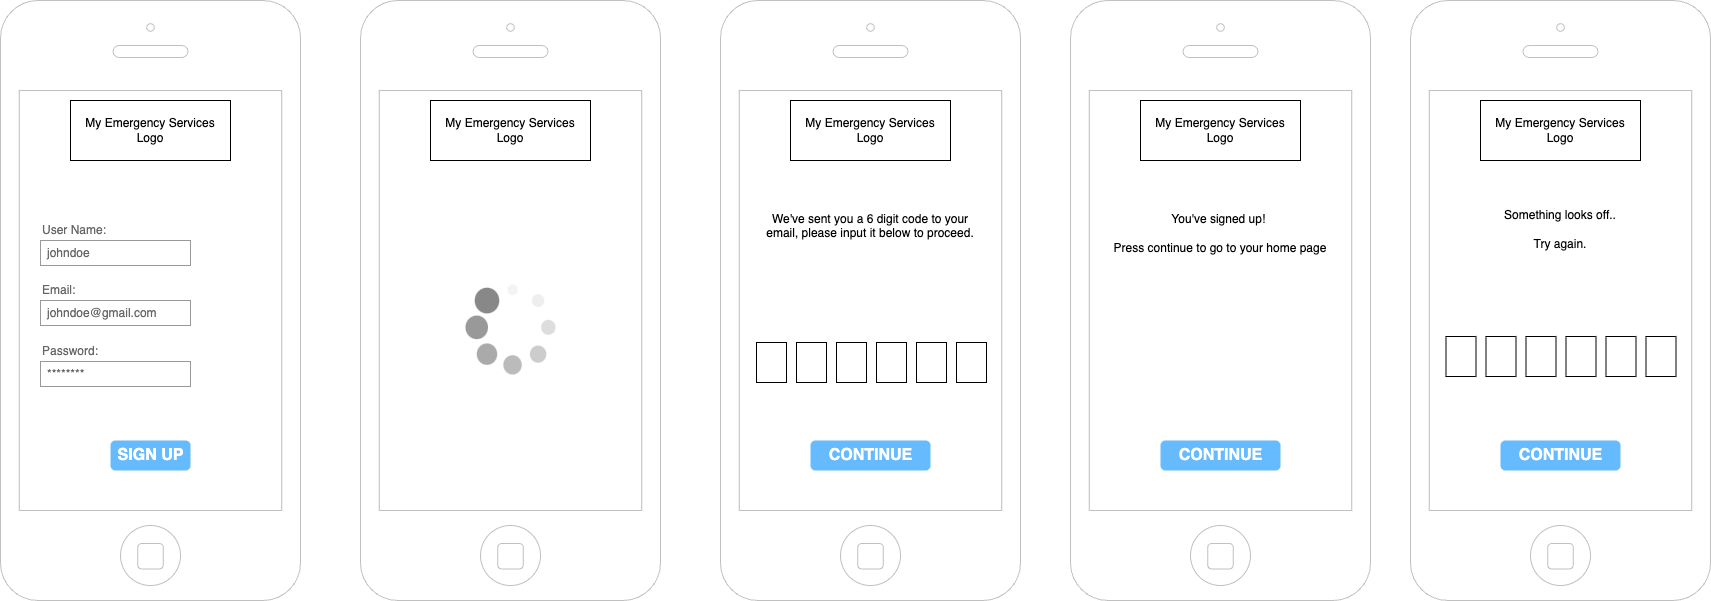

The diagram above was exported from draw.io. Its source (the exported page's mxGraphModel, read from the mxfile embedded in the PNG):
<mxGraphModel dx="1914" dy="1026" grid="1" gridSize="10" guides="1" tooltips="1" connect="1" arrows="1" fold="1" page="1" pageScale="1" pageWidth="1169" pageHeight="827" math="0" shadow="0">
  <root>
    <mxCell id="0" />
    <mxCell id="1" parent="0" />
    <mxCell id="ak3okdPSg0AU6avBLUhQ-1" value="" style="html=1;verticalLabelPosition=bottom;labelBackgroundColor=#ffffff;verticalAlign=top;shadow=0;dashed=0;strokeWidth=1;shape=mxgraph.ios7.misc.iphone;strokeColor=#c0c0c0;" vertex="1" parent="1">
      <mxGeometry x="40" y="40" width="300" height="600" as="geometry" />
    </mxCell>
    <mxCell id="ak3okdPSg0AU6avBLUhQ-2" value="My Emergency Services&lt;div&gt;Logo&lt;/div&gt;" style="rounded=0;whiteSpace=wrap;html=1;" vertex="1" parent="1">
      <mxGeometry x="110" y="140" width="160" height="60" as="geometry" />
    </mxCell>
    <mxCell id="ak3okdPSg0AU6avBLUhQ-3" value="User Name:" style="strokeWidth=1;shadow=0;dashed=0;align=center;html=1;shape=mxgraph.mockup.forms.anchor;fontSize=12;fontColor=#666666;align=left;resizeWidth=1;spacingLeft=0;" vertex="1" parent="1">
      <mxGeometry x="80" y="260" width="100" height="20" as="geometry" />
    </mxCell>
    <mxCell id="ak3okdPSg0AU6avBLUhQ-4" value="johndoe" style="strokeWidth=1;shadow=0;dashed=0;align=center;html=1;shape=mxgraph.mockup.forms.rrect;rSize=0;strokeColor=#999999;fontColor=#666666;align=left;spacingLeft=5;resizeWidth=1;" vertex="1" parent="1">
      <mxGeometry x="80" y="280" width="150" height="25" as="geometry" />
    </mxCell>
    <mxCell id="ak3okdPSg0AU6avBLUhQ-5" value="Password:" style="strokeWidth=1;shadow=0;dashed=0;align=center;html=1;shape=mxgraph.mockup.forms.anchor;fontSize=12;fontColor=#666666;align=left;resizeWidth=1;spacingLeft=0;" vertex="1" parent="1">
      <mxGeometry x="80" y="381" width="100" height="20" as="geometry" />
    </mxCell>
    <mxCell id="ak3okdPSg0AU6avBLUhQ-6" value="********" style="strokeWidth=1;shadow=0;dashed=0;align=center;html=1;shape=mxgraph.mockup.forms.rrect;rSize=0;strokeColor=#999999;fontColor=#666666;align=left;spacingLeft=5;resizeWidth=1;" vertex="1" parent="1">
      <mxGeometry x="80" y="401" width="150" height="25" as="geometry" />
    </mxCell>
    <mxCell id="ak3okdPSg0AU6avBLUhQ-7" value="Email:" style="strokeWidth=1;shadow=0;dashed=0;align=center;html=1;shape=mxgraph.mockup.forms.anchor;fontSize=12;fontColor=#666666;align=left;resizeWidth=1;spacingLeft=0;" vertex="1" parent="1">
      <mxGeometry x="80" y="320" width="100" height="20" as="geometry" />
    </mxCell>
    <mxCell id="ak3okdPSg0AU6avBLUhQ-8" value="johndoe@gmail.com" style="strokeWidth=1;shadow=0;dashed=0;align=center;html=1;shape=mxgraph.mockup.forms.rrect;rSize=0;strokeColor=#999999;fontColor=#666666;align=left;spacingLeft=5;resizeWidth=1;" vertex="1" parent="1">
      <mxGeometry x="80" y="340" width="150" height="25" as="geometry" />
    </mxCell>
    <mxCell id="ak3okdPSg0AU6avBLUhQ-9" value="SIGN UP" style="strokeWidth=1;shadow=0;dashed=0;align=center;html=1;shape=mxgraph.mockup.forms.rrect;rSize=5;strokeColor=none;fontColor=#ffffff;fillColor=#66bbff;fontSize=16;fontStyle=1;" vertex="1" parent="1">
      <mxGeometry x="150" y="480" width="80" height="30" as="geometry" />
    </mxCell>
    <mxCell id="ak3okdPSg0AU6avBLUhQ-10" value="" style="html=1;verticalLabelPosition=bottom;labelBackgroundColor=#ffffff;verticalAlign=top;shadow=0;dashed=0;strokeWidth=1;shape=mxgraph.ios7.misc.iphone;strokeColor=#c0c0c0;" vertex="1" parent="1">
      <mxGeometry x="400" y="40" width="300" height="600" as="geometry" />
    </mxCell>
    <mxCell id="ak3okdPSg0AU6avBLUhQ-11" value="My Emergency Services&lt;div&gt;Logo&lt;/div&gt;" style="rounded=0;whiteSpace=wrap;html=1;" vertex="1" parent="1">
      <mxGeometry x="470" y="140" width="160" height="60" as="geometry" />
    </mxCell>
    <mxCell id="ak3okdPSg0AU6avBLUhQ-21" value="" style="verticalLabelPosition=bottom;shadow=0;dashed=0;align=center;html=1;verticalAlign=top;strokeWidth=1;shape=mxgraph.mockup.misc.loading_circle_1;pointerEvents=1" vertex="1" parent="1">
      <mxGeometry x="505" y="324" width="90" height="90" as="geometry" />
    </mxCell>
    <mxCell id="ak3okdPSg0AU6avBLUhQ-22" value="" style="html=1;verticalLabelPosition=bottom;labelBackgroundColor=#ffffff;verticalAlign=top;shadow=0;dashed=0;strokeWidth=1;shape=mxgraph.ios7.misc.iphone;strokeColor=#c0c0c0;" vertex="1" parent="1">
      <mxGeometry x="760" y="40" width="300" height="600" as="geometry" />
    </mxCell>
    <mxCell id="ak3okdPSg0AU6avBLUhQ-23" value="My Emergency Services&lt;div&gt;Logo&lt;/div&gt;" style="rounded=0;whiteSpace=wrap;html=1;" vertex="1" parent="1">
      <mxGeometry x="830" y="140" width="160" height="60" as="geometry" />
    </mxCell>
    <mxCell id="ak3okdPSg0AU6avBLUhQ-25" value="We've sent you a 6 digit code to your email, please input it below to proceed." style="text;spacingTop=-5;whiteSpace=wrap;html=1;align=center;fontSize=12;fontFamily=Helvetica;fillColor=none;strokeColor=none;" vertex="1" parent="1">
      <mxGeometry x="795" y="250" width="230" height="100" as="geometry" />
    </mxCell>
    <mxCell id="ak3okdPSg0AU6avBLUhQ-26" value="CONTINUE" style="strokeWidth=1;shadow=0;dashed=0;align=center;html=1;shape=mxgraph.mockup.forms.rrect;rSize=5;strokeColor=none;fontColor=#ffffff;fillColor=#66bbff;fontSize=16;fontStyle=1;" vertex="1" parent="1">
      <mxGeometry x="850" y="480" width="120" height="30" as="geometry" />
    </mxCell>
    <mxCell id="ak3okdPSg0AU6avBLUhQ-27" value="" style="rounded=0;whiteSpace=wrap;html=1;" vertex="1" parent="1">
      <mxGeometry x="796" y="382" width="30" height="40" as="geometry" />
    </mxCell>
    <mxCell id="ak3okdPSg0AU6avBLUhQ-28" value="" style="rounded=0;whiteSpace=wrap;html=1;" vertex="1" parent="1">
      <mxGeometry x="836" y="382" width="30" height="40" as="geometry" />
    </mxCell>
    <mxCell id="ak3okdPSg0AU6avBLUhQ-29" value="" style="rounded=0;whiteSpace=wrap;html=1;" vertex="1" parent="1">
      <mxGeometry x="876" y="382" width="30" height="40" as="geometry" />
    </mxCell>
    <mxCell id="ak3okdPSg0AU6avBLUhQ-30" value="" style="rounded=0;whiteSpace=wrap;html=1;" vertex="1" parent="1">
      <mxGeometry x="916" y="382" width="30" height="40" as="geometry" />
    </mxCell>
    <mxCell id="ak3okdPSg0AU6avBLUhQ-31" value="" style="rounded=0;whiteSpace=wrap;html=1;" vertex="1" parent="1">
      <mxGeometry x="956" y="382" width="30" height="40" as="geometry" />
    </mxCell>
    <mxCell id="ak3okdPSg0AU6avBLUhQ-32" value="" style="rounded=0;whiteSpace=wrap;html=1;" vertex="1" parent="1">
      <mxGeometry x="996" y="382" width="30" height="40" as="geometry" />
    </mxCell>
    <mxCell id="ak3okdPSg0AU6avBLUhQ-33" value="" style="html=1;verticalLabelPosition=bottom;labelBackgroundColor=#ffffff;verticalAlign=top;shadow=0;dashed=0;strokeWidth=1;shape=mxgraph.ios7.misc.iphone;strokeColor=#c0c0c0;" vertex="1" parent="1">
      <mxGeometry x="1110" y="40" width="300" height="600" as="geometry" />
    </mxCell>
    <mxCell id="ak3okdPSg0AU6avBLUhQ-34" value="My Emergency Services&lt;div&gt;Logo&lt;/div&gt;" style="rounded=0;whiteSpace=wrap;html=1;" vertex="1" parent="1">
      <mxGeometry x="1180" y="140" width="160" height="60" as="geometry" />
    </mxCell>
    <mxCell id="ak3okdPSg0AU6avBLUhQ-35" value="You've signed up!&amp;nbsp;&lt;div&gt;&lt;br&gt;&lt;/div&gt;&lt;div&gt;Press continue to go to your home page&lt;/div&gt;" style="text;spacingTop=-5;whiteSpace=wrap;html=1;align=center;fontSize=12;fontFamily=Helvetica;fillColor=none;strokeColor=none;" vertex="1" parent="1">
      <mxGeometry x="1145" y="250" width="230" height="100" as="geometry" />
    </mxCell>
    <mxCell id="ak3okdPSg0AU6avBLUhQ-36" value="CONTINUE" style="strokeWidth=1;shadow=0;dashed=0;align=center;html=1;shape=mxgraph.mockup.forms.rrect;rSize=5;strokeColor=none;fontColor=#ffffff;fillColor=#66bbff;fontSize=16;fontStyle=1;" vertex="1" parent="1">
      <mxGeometry x="1200" y="480" width="120" height="30" as="geometry" />
    </mxCell>
    <mxCell id="ak3okdPSg0AU6avBLUhQ-47" value="" style="html=1;verticalLabelPosition=bottom;labelBackgroundColor=#ffffff;verticalAlign=top;shadow=0;dashed=0;strokeWidth=1;shape=mxgraph.ios7.misc.iphone;strokeColor=#c0c0c0;" vertex="1" parent="1">
      <mxGeometry x="1450" y="40" width="300" height="600" as="geometry" />
    </mxCell>
    <mxCell id="ak3okdPSg0AU6avBLUhQ-48" value="My Emergency Services&lt;div&gt;Logo&lt;/div&gt;" style="rounded=0;whiteSpace=wrap;html=1;" vertex="1" parent="1">
      <mxGeometry x="1520" y="140" width="160" height="60" as="geometry" />
    </mxCell>
    <mxCell id="ak3okdPSg0AU6avBLUhQ-50" value="CONTINUE" style="strokeWidth=1;shadow=0;dashed=0;align=center;html=1;shape=mxgraph.mockup.forms.rrect;rSize=5;strokeColor=none;fontColor=#ffffff;fillColor=#66bbff;fontSize=16;fontStyle=1;" vertex="1" parent="1">
      <mxGeometry x="1540" y="480" width="120" height="30" as="geometry" />
    </mxCell>
    <mxCell id="ak3okdPSg0AU6avBLUhQ-58" value="Something looks off..&lt;div&gt;&lt;br&gt;&lt;/div&gt;&lt;div&gt;Try again.&lt;/div&gt;" style="text;spacingTop=-5;whiteSpace=wrap;html=1;align=center;fontSize=12;fontFamily=Helvetica;fillColor=none;strokeColor=none;" vertex="1" parent="1">
      <mxGeometry x="1484.5" y="246" width="230" height="100" as="geometry" />
    </mxCell>
    <mxCell id="ak3okdPSg0AU6avBLUhQ-59" value="" style="rounded=0;whiteSpace=wrap;html=1;" vertex="1" parent="1">
      <mxGeometry x="1485.5" y="376" width="30" height="40" as="geometry" />
    </mxCell>
    <mxCell id="ak3okdPSg0AU6avBLUhQ-60" value="" style="rounded=0;whiteSpace=wrap;html=1;" vertex="1" parent="1">
      <mxGeometry x="1525.5" y="376" width="30" height="40" as="geometry" />
    </mxCell>
    <mxCell id="ak3okdPSg0AU6avBLUhQ-61" value="" style="rounded=0;whiteSpace=wrap;html=1;" vertex="1" parent="1">
      <mxGeometry x="1565.5" y="376" width="30" height="40" as="geometry" />
    </mxCell>
    <mxCell id="ak3okdPSg0AU6avBLUhQ-62" value="" style="rounded=0;whiteSpace=wrap;html=1;" vertex="1" parent="1">
      <mxGeometry x="1605.5" y="376" width="30" height="40" as="geometry" />
    </mxCell>
    <mxCell id="ak3okdPSg0AU6avBLUhQ-63" value="" style="rounded=0;whiteSpace=wrap;html=1;" vertex="1" parent="1">
      <mxGeometry x="1645.5" y="376" width="30" height="40" as="geometry" />
    </mxCell>
    <mxCell id="ak3okdPSg0AU6avBLUhQ-64" value="" style="rounded=0;whiteSpace=wrap;html=1;" vertex="1" parent="1">
      <mxGeometry x="1685.5" y="376" width="30" height="40" as="geometry" />
    </mxCell>
  </root>
</mxGraphModel>